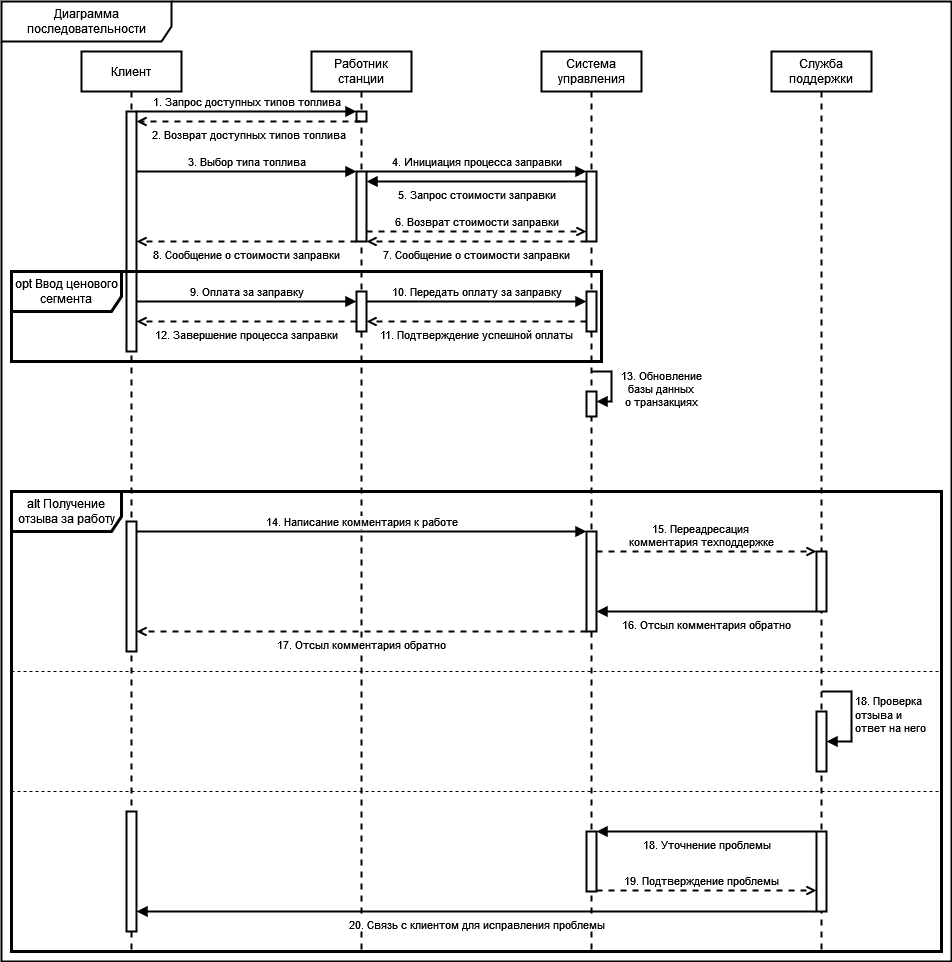

The diagram above was exported from draw.io. Its source (the exported page's mxGraphModel, read from the mxfile embedded in the PNG):
<mxGraphModel dx="915" dy="781" grid="1" gridSize="10" guides="1" tooltips="1" connect="1" arrows="1" fold="1" page="1" pageScale="1" pageWidth="850" pageHeight="1100" math="0" shadow="0">
  <root>
    <mxCell id="0" />
    <mxCell id="1" parent="0" />
    <mxCell id="4vtOYGY8kwyqNaTi0m9n-18" value="Диаграмма последовательности" style="shape=umlFrame;whiteSpace=wrap;html=1;pointerEvents=0;width=170;height=40;strokeWidth=2;" parent="1" vertex="1">
      <mxGeometry x="590" y="10" width="950" height="960" as="geometry" />
    </mxCell>
    <mxCell id="4vtOYGY8kwyqNaTi0m9n-21" value="Клиент" style="shape=umlLifeline;perimeter=lifelinePerimeter;whiteSpace=wrap;html=1;container=1;dropTarget=0;collapsible=0;recursiveResize=0;outlineConnect=0;portConstraint=eastwest;newEdgeStyle={&quot;curved&quot;:0,&quot;rounded&quot;:0};strokeWidth=2;" parent="1" vertex="1">
      <mxGeometry x="670" y="60" width="100" height="900" as="geometry" />
    </mxCell>
    <mxCell id="4vtOYGY8kwyqNaTi0m9n-28" value="" style="html=1;points=[[0,0,0,0,5],[0,1,0,0,-5],[1,0,0,0,5],[1,1,0,0,-5]];perimeter=orthogonalPerimeter;outlineConnect=0;targetShapes=umlLifeline;portConstraint=eastwest;newEdgeStyle={&quot;curved&quot;:0,&quot;rounded&quot;:0};strokeWidth=2;" parent="4vtOYGY8kwyqNaTi0m9n-21" vertex="1">
      <mxGeometry x="45" y="60" width="10" height="240" as="geometry" />
    </mxCell>
    <mxCell id="4vtOYGY8kwyqNaTi0m9n-22" value="Работник станции" style="shape=umlLifeline;perimeter=lifelinePerimeter;whiteSpace=wrap;html=1;container=1;dropTarget=0;collapsible=0;recursiveResize=0;outlineConnect=0;portConstraint=eastwest;newEdgeStyle={&quot;curved&quot;:0,&quot;rounded&quot;:0};strokeWidth=2;" parent="1" vertex="1">
      <mxGeometry x="900" y="60" width="100" height="900" as="geometry" />
    </mxCell>
    <mxCell id="4vtOYGY8kwyqNaTi0m9n-23" value="" style="html=1;points=[[0,0,0,0,5],[0,1,0,0,-5],[1,0,0,0,5],[1,1,0,0,-5]];perimeter=orthogonalPerimeter;outlineConnect=0;targetShapes=umlLifeline;portConstraint=eastwest;newEdgeStyle={&quot;curved&quot;:0,&quot;rounded&quot;:0};strokeWidth=2;" parent="4vtOYGY8kwyqNaTi0m9n-22" vertex="1">
      <mxGeometry x="45" y="60" width="10" height="10" as="geometry" />
    </mxCell>
    <mxCell id="4vtOYGY8kwyqNaTi0m9n-31" value="" style="html=1;points=[[0,0,0,0,5],[0,1,0,0,-5],[1,0,0,0,5],[1,1,0,0,-5]];perimeter=orthogonalPerimeter;outlineConnect=0;targetShapes=umlLifeline;portConstraint=eastwest;newEdgeStyle={&quot;curved&quot;:0,&quot;rounded&quot;:0};strokeWidth=2;" parent="4vtOYGY8kwyqNaTi0m9n-22" vertex="1">
      <mxGeometry x="45" y="120" width="10" height="70" as="geometry" />
    </mxCell>
    <mxCell id="4vtOYGY8kwyqNaTi0m9n-39" value="" style="html=1;points=[[0,0,0,0,5],[0,1,0,0,-5],[1,0,0,0,5],[1,1,0,0,-5]];perimeter=orthogonalPerimeter;outlineConnect=0;targetShapes=umlLifeline;portConstraint=eastwest;newEdgeStyle={&quot;curved&quot;:0,&quot;rounded&quot;:0};strokeWidth=2;" parent="4vtOYGY8kwyqNaTi0m9n-22" vertex="1">
      <mxGeometry x="45" y="240" width="10" height="40" as="geometry" />
    </mxCell>
    <mxCell id="4vtOYGY8kwyqNaTi0m9n-24" value="Система управления" style="shape=umlLifeline;perimeter=lifelinePerimeter;whiteSpace=wrap;html=1;container=1;dropTarget=0;collapsible=0;recursiveResize=0;outlineConnect=0;portConstraint=eastwest;newEdgeStyle={&quot;curved&quot;:0,&quot;rounded&quot;:0};strokeWidth=2;" parent="1" vertex="1">
      <mxGeometry x="1130" y="60" width="100" height="900" as="geometry" />
    </mxCell>
    <mxCell id="4vtOYGY8kwyqNaTi0m9n-25" value="" style="html=1;points=[[0,0,0,0,5],[0,1,0,0,-5],[1,0,0,0,5],[1,1,0,0,-5]];perimeter=orthogonalPerimeter;outlineConnect=0;targetShapes=umlLifeline;portConstraint=eastwest;newEdgeStyle={&quot;curved&quot;:0,&quot;rounded&quot;:0};strokeWidth=2;" parent="4vtOYGY8kwyqNaTi0m9n-24" vertex="1">
      <mxGeometry x="45" y="120" width="10" height="70" as="geometry" />
    </mxCell>
    <mxCell id="4vtOYGY8kwyqNaTi0m9n-33" value="" style="html=1;points=[[0,0,0,0,5],[0,1,0,0,-5],[1,0,0,0,5],[1,1,0,0,-5]];perimeter=orthogonalPerimeter;outlineConnect=0;targetShapes=umlLifeline;portConstraint=eastwest;newEdgeStyle={&quot;curved&quot;:0,&quot;rounded&quot;:0};strokeWidth=2;" parent="4vtOYGY8kwyqNaTi0m9n-24" vertex="1">
      <mxGeometry x="45" y="240" width="10" height="40" as="geometry" />
    </mxCell>
    <mxCell id="DaDwhZEhizH2eBtOXTgz-14" value="13. Обновление &lt;br&gt;базы данных &lt;br&gt;о транзакциях" style="html=1;verticalAlign=bottom;endArrow=block;curved=0;rounded=0;strokeWidth=2;" parent="4vtOYGY8kwyqNaTi0m9n-24" target="4vtOYGY8kwyqNaTi0m9n-37" edge="1">
      <mxGeometry x="0.5385" y="51" width="80" relative="1" as="geometry">
        <mxPoint x="50" y="320" as="sourcePoint" />
        <mxPoint x="55" y="335" as="targetPoint" />
        <Array as="points">
          <mxPoint x="50" y="320" />
          <mxPoint x="70" y="320" />
          <mxPoint x="70" y="340" />
          <mxPoint x="70" y="350" />
        </Array>
        <mxPoint x="50" y="-41" as="offset" />
      </mxGeometry>
    </mxCell>
    <mxCell id="4vtOYGY8kwyqNaTi0m9n-37" value="" style="html=1;points=[[0,0,0,0,5],[0,1,0,0,-5],[1,0,0,0,5],[1,1,0,0,-5]];perimeter=orthogonalPerimeter;outlineConnect=0;targetShapes=umlLifeline;portConstraint=eastwest;newEdgeStyle={&quot;curved&quot;:0,&quot;rounded&quot;:0};strokeWidth=2;" parent="4vtOYGY8kwyqNaTi0m9n-24" vertex="1">
      <mxGeometry x="45" y="340" width="10" height="25" as="geometry" />
    </mxCell>
    <mxCell id="DaDwhZEhizH2eBtOXTgz-1" value="1. Запрос доступных типов топлива" style="html=1;verticalAlign=bottom;endArrow=block;curved=0;rounded=0;strokeWidth=2;" parent="1" edge="1">
      <mxGeometry width="80" relative="1" as="geometry">
        <mxPoint x="725" y="120" as="sourcePoint" />
        <mxPoint x="945" y="120" as="targetPoint" />
        <Array as="points" />
        <mxPoint as="offset" />
      </mxGeometry>
    </mxCell>
    <mxCell id="DaDwhZEhizH2eBtOXTgz-4" value="2. Возврат доступных типов топлива" style="html=1;verticalAlign=top;endArrow=open;curved=0;rounded=0;strokeWidth=2;dashed=1;endFill=0;" parent="1" source="4vtOYGY8kwyqNaTi0m9n-22" target="4vtOYGY8kwyqNaTi0m9n-28" edge="1">
      <mxGeometry width="80" relative="1" as="geometry">
        <mxPoint x="735" y="130" as="sourcePoint" />
        <mxPoint x="955" y="130" as="targetPoint" />
        <Array as="points">
          <mxPoint x="830" y="130" />
        </Array>
        <mxPoint as="offset" />
      </mxGeometry>
    </mxCell>
    <mxCell id="DaDwhZEhizH2eBtOXTgz-5" value="3. Выбор типа топлива" style="html=1;verticalAlign=bottom;endArrow=block;curved=0;rounded=0;strokeWidth=2;" parent="1" source="4vtOYGY8kwyqNaTi0m9n-28" target="4vtOYGY8kwyqNaTi0m9n-31" edge="1">
      <mxGeometry width="80" relative="1" as="geometry">
        <mxPoint x="720" y="174.5" as="sourcePoint" />
        <mxPoint x="935" y="164.5" as="targetPoint" />
        <Array as="points">
          <mxPoint x="840" y="180" />
        </Array>
        <mxPoint as="offset" />
      </mxGeometry>
    </mxCell>
    <mxCell id="DaDwhZEhizH2eBtOXTgz-6" value="4. Инициация процесса заправки" style="html=1;verticalAlign=bottom;endArrow=block;curved=0;rounded=0;strokeWidth=2;" parent="1" source="4vtOYGY8kwyqNaTi0m9n-31" target="4vtOYGY8kwyqNaTi0m9n-25" edge="1">
      <mxGeometry width="80" relative="1" as="geometry">
        <mxPoint x="945" y="174.5" as="sourcePoint" />
        <mxPoint x="1165" y="174.5" as="targetPoint" />
        <Array as="points">
          <mxPoint x="1060" y="180" />
        </Array>
        <mxPoint as="offset" />
      </mxGeometry>
    </mxCell>
    <mxCell id="DaDwhZEhizH2eBtOXTgz-7" value="5. Запрос стоимости заправки" style="html=1;verticalAlign=top;endArrow=block;curved=0;rounded=0;strokeWidth=2;" parent="1" source="4vtOYGY8kwyqNaTi0m9n-25" target="4vtOYGY8kwyqNaTi0m9n-31" edge="1">
      <mxGeometry width="80" relative="1" as="geometry">
        <mxPoint x="1170" y="184.5" as="sourcePoint" />
        <mxPoint x="950" y="184.5" as="targetPoint" />
        <Array as="points">
          <mxPoint x="1060" y="190" />
        </Array>
        <mxPoint as="offset" />
      </mxGeometry>
    </mxCell>
    <mxCell id="DaDwhZEhizH2eBtOXTgz-8" value="6. Возврат стоимости заправки" style="html=1;verticalAlign=bottom;endArrow=open;curved=0;rounded=0;strokeWidth=2;dashed=1;endFill=0;" parent="1" source="4vtOYGY8kwyqNaTi0m9n-31" target="4vtOYGY8kwyqNaTi0m9n-25" edge="1">
      <mxGeometry width="80" relative="1" as="geometry">
        <mxPoint x="1145" y="304.5" as="sourcePoint" />
        <mxPoint x="935" y="304.5" as="targetPoint" />
        <Array as="points">
          <mxPoint x="1060" y="240" />
        </Array>
        <mxPoint as="offset" />
      </mxGeometry>
    </mxCell>
    <mxCell id="DaDwhZEhizH2eBtOXTgz-9" value="7. Сообщение о стоимости заправки" style="html=1;verticalAlign=top;endArrow=open;curved=0;rounded=0;strokeWidth=2;dashed=1;endFill=0;" parent="1" source="4vtOYGY8kwyqNaTi0m9n-25" target="4vtOYGY8kwyqNaTi0m9n-31" edge="1">
      <mxGeometry width="80" relative="1" as="geometry">
        <mxPoint x="955" y="314.5" as="sourcePoint" />
        <mxPoint x="1175" y="314.5" as="targetPoint" />
        <Array as="points">
          <mxPoint x="1060" y="250" />
        </Array>
        <mxPoint as="offset" />
      </mxGeometry>
    </mxCell>
    <mxCell id="DaDwhZEhizH2eBtOXTgz-10" value="8. Сообщение о стоимости заправки" style="html=1;verticalAlign=top;endArrow=open;curved=0;rounded=0;strokeWidth=2;endFill=0;dashed=1;" parent="1" source="4vtOYGY8kwyqNaTi0m9n-31" target="4vtOYGY8kwyqNaTi0m9n-28" edge="1">
      <mxGeometry width="80" relative="1" as="geometry">
        <mxPoint x="935" y="244.5" as="sourcePoint" />
        <mxPoint x="720" y="244.5" as="targetPoint" />
        <Array as="points">
          <mxPoint x="830" y="250" />
        </Array>
        <mxPoint as="offset" />
      </mxGeometry>
    </mxCell>
    <mxCell id="DaDwhZEhizH2eBtOXTgz-11" value="9. Оплата за заправку" style="html=1;verticalAlign=bottom;endArrow=block;curved=0;rounded=0;strokeWidth=2;" parent="1" target="4vtOYGY8kwyqNaTi0m9n-39" edge="1">
      <mxGeometry width="80" relative="1" as="geometry">
        <mxPoint x="725" y="310" as="sourcePoint" />
        <mxPoint x="930" y="310" as="targetPoint" />
        <Array as="points">
          <mxPoint x="830" y="310" />
        </Array>
        <mxPoint as="offset" />
      </mxGeometry>
    </mxCell>
    <mxCell id="DaDwhZEhizH2eBtOXTgz-12" value="11. Подтверждение успешной оплаты" style="html=1;verticalAlign=top;endArrow=open;curved=0;rounded=0;strokeWidth=2;dashed=1;endFill=0;" parent="1" edge="1">
      <mxGeometry width="80" relative="1" as="geometry">
        <mxPoint x="1175" y="330" as="sourcePoint" />
        <mxPoint x="955" y="330" as="targetPoint" />
        <Array as="points" />
        <mxPoint as="offset" />
      </mxGeometry>
    </mxCell>
    <mxCell id="DaDwhZEhizH2eBtOXTgz-13" value="12. Завершение процесса заправки" style="html=1;verticalAlign=top;endArrow=open;curved=0;rounded=0;strokeWidth=2;dashed=1;endFill=0;" parent="1" source="4vtOYGY8kwyqNaTi0m9n-39" edge="1">
      <mxGeometry width="80" relative="1" as="geometry">
        <mxPoint x="1185" y="330" as="sourcePoint" />
        <mxPoint x="725" y="330" as="targetPoint" />
        <Array as="points">
          <mxPoint x="880" y="330" />
        </Array>
        <mxPoint as="offset" />
      </mxGeometry>
    </mxCell>
    <mxCell id="_U8c429MeGO9G7ADaM29-1" value="opt Ввод ценового сегмента" style="shape=umlFrame;whiteSpace=wrap;html=1;pointerEvents=0;strokeWidth=3;width=110;height=40;" parent="1" vertex="1">
      <mxGeometry x="600" y="280" width="590" height="90" as="geometry" />
    </mxCell>
    <mxCell id="_Voh5ueAeouAEqWgpNO4-2" value="10. Передать оплату за заправку" style="html=1;verticalAlign=bottom;endArrow=block;curved=0;rounded=0;strokeWidth=2;" parent="1" source="4vtOYGY8kwyqNaTi0m9n-39" target="4vtOYGY8kwyqNaTi0m9n-33" edge="1">
      <mxGeometry width="80" relative="1" as="geometry">
        <mxPoint x="950" y="310" as="sourcePoint" />
        <mxPoint x="1170" y="310" as="targetPoint" />
        <Array as="points">
          <mxPoint x="1055" y="310" />
        </Array>
        <mxPoint as="offset" />
      </mxGeometry>
    </mxCell>
    <mxCell id="yRZFacHZC7VNnUp93jjn-1" value="Служба поддержки" style="shape=umlLifeline;perimeter=lifelinePerimeter;whiteSpace=wrap;html=1;container=1;dropTarget=0;collapsible=0;recursiveResize=0;outlineConnect=0;portConstraint=eastwest;newEdgeStyle={&quot;curved&quot;:0,&quot;rounded&quot;:0};strokeWidth=2;" parent="1" vertex="1">
      <mxGeometry x="1360" y="60" width="100" height="900" as="geometry" />
    </mxCell>
    <mxCell id="yRZFacHZC7VNnUp93jjn-6" value="" style="html=1;points=[[0,0,0,0,5],[0,1,0,0,-5],[1,0,0,0,5],[1,1,0,0,-5]];perimeter=orthogonalPerimeter;outlineConnect=0;targetShapes=umlLifeline;portConstraint=eastwest;newEdgeStyle={&quot;curved&quot;:0,&quot;rounded&quot;:0};strokeWidth=2;" parent="1" vertex="1">
      <mxGeometry x="715" y="530" width="10" height="130" as="geometry" />
    </mxCell>
    <mxCell id="yRZFacHZC7VNnUp93jjn-7" value="" style="html=1;points=[[0,0,0,0,5],[0,1,0,0,-5],[1,0,0,0,5],[1,1,0,0,-5]];perimeter=orthogonalPerimeter;outlineConnect=0;targetShapes=umlLifeline;portConstraint=eastwest;newEdgeStyle={&quot;curved&quot;:0,&quot;rounded&quot;:0};strokeWidth=2;" parent="1" vertex="1">
      <mxGeometry x="1175" y="540" width="10" height="100" as="geometry" />
    </mxCell>
    <mxCell id="yRZFacHZC7VNnUp93jjn-8" value="alt Получение отзыва за работу" style="shape=umlFrame;whiteSpace=wrap;html=1;pointerEvents=0;strokeWidth=3;width=110;height=40;movable=1;resizable=1;rotatable=1;deletable=1;editable=1;locked=0;connectable=1;" parent="1" vertex="1">
      <mxGeometry x="600" y="500" width="930" height="460" as="geometry" />
    </mxCell>
    <mxCell id="yRZFacHZC7VNnUp93jjn-9" value="" style="html=1;points=[[0,0,0,0,5],[0,1,0,0,-5],[1,0,0,0,5],[1,1,0,0,-5]];perimeter=orthogonalPerimeter;outlineConnect=0;targetShapes=umlLifeline;portConstraint=eastwest;newEdgeStyle={&quot;curved&quot;:0,&quot;rounded&quot;:0};strokeWidth=2;" parent="1" vertex="1">
      <mxGeometry x="1405" y="560" width="10" height="60" as="geometry" />
    </mxCell>
    <mxCell id="yRZFacHZC7VNnUp93jjn-10" value="" style="html=1;points=[[0,0,0,0,5],[0,1,0,0,-5],[1,0,0,0,5],[1,1,0,0,-5]];perimeter=orthogonalPerimeter;outlineConnect=0;targetShapes=umlLifeline;portConstraint=eastwest;newEdgeStyle={&quot;curved&quot;:0,&quot;rounded&quot;:0};strokeWidth=2;" parent="1" vertex="1">
      <mxGeometry x="1405" y="720" width="10" height="60" as="geometry" />
    </mxCell>
    <mxCell id="yRZFacHZC7VNnUp93jjn-11" value="&lt;div&gt;18. Проверка&amp;nbsp;&lt;/div&gt;&lt;div&gt;отзыва и &lt;br&gt;&lt;/div&gt;&lt;div&gt;ответ на него&lt;br&gt;&lt;/div&gt;" style="html=1;align=left;spacingLeft=2;endArrow=block;rounded=0;edgeStyle=orthogonalEdgeStyle;curved=0;rounded=0;strokeWidth=2;" parent="1" target="yRZFacHZC7VNnUp93jjn-10" edge="1">
      <mxGeometry relative="1" as="geometry">
        <mxPoint x="1410" y="700" as="sourcePoint" />
        <Array as="points">
          <mxPoint x="1440" y="700" />
          <mxPoint x="1440" y="750" />
        </Array>
        <mxPoint x="1415" y="730" as="targetPoint" />
      </mxGeometry>
    </mxCell>
    <mxCell id="yRZFacHZC7VNnUp93jjn-12" value="14. Написание комментария к работе" style="html=1;verticalAlign=bottom;endArrow=block;curved=0;rounded=0;strokeWidth=2;" parent="1" edge="1">
      <mxGeometry width="80" relative="1" as="geometry">
        <mxPoint x="725" y="540" as="sourcePoint" />
        <mxPoint x="1175" y="540" as="targetPoint" />
        <Array as="points">
          <mxPoint x="850" y="540" />
        </Array>
        <mxPoint as="offset" />
      </mxGeometry>
    </mxCell>
    <mxCell id="yRZFacHZC7VNnUp93jjn-13" value="17. Отсыл комментария обратно" style="html=1;verticalAlign=top;endArrow=open;curved=0;rounded=0;strokeWidth=2;dashed=1;endFill=0;" parent="1" edge="1">
      <mxGeometry width="80" relative="1" as="geometry">
        <mxPoint x="1175" y="640" as="sourcePoint" />
        <mxPoint x="725" y="640" as="targetPoint" />
        <Array as="points">
          <mxPoint x="831" y="640" />
        </Array>
        <mxPoint as="offset" />
      </mxGeometry>
    </mxCell>
    <mxCell id="yRZFacHZC7VNnUp93jjn-14" value="" style="endArrow=none;dashed=1;html=1;rounded=0;fontSize=12;startSize=8;endSize=8;curved=1;movable=1;resizable=1;rotatable=1;deletable=1;editable=1;locked=0;connectable=1;" parent="1" edge="1">
      <mxGeometry width="50" height="50" relative="1" as="geometry">
        <mxPoint x="600" y="680" as="sourcePoint" />
        <mxPoint x="1530" y="680" as="targetPoint" />
      </mxGeometry>
    </mxCell>
    <mxCell id="yRZFacHZC7VNnUp93jjn-15" value="" style="endArrow=none;dashed=1;html=1;rounded=0;fontSize=12;startSize=8;endSize=8;curved=1;movable=1;resizable=1;rotatable=1;deletable=1;editable=1;locked=0;connectable=1;" parent="1" edge="1">
      <mxGeometry width="50" height="50" relative="1" as="geometry">
        <mxPoint x="600" y="800" as="sourcePoint" />
        <mxPoint x="1530" y="800" as="targetPoint" />
      </mxGeometry>
    </mxCell>
    <mxCell id="yRZFacHZC7VNnUp93jjn-16" value="&lt;div&gt;15. Переадресация&amp;nbsp;&lt;/div&gt;&lt;div&gt;комментария техподдержке&lt;/div&gt;" style="html=1;verticalAlign=bottom;endArrow=open;curved=0;rounded=0;strokeWidth=2;dashed=1;endFill=0;" parent="1" source="yRZFacHZC7VNnUp93jjn-7" target="yRZFacHZC7VNnUp93jjn-9" edge="1">
      <mxGeometry x="-0.0455" width="80" relative="1" as="geometry">
        <mxPoint x="1185" y="560" as="sourcePoint" />
        <mxPoint x="1405" y="560" as="targetPoint" />
        <Array as="points">
          <mxPoint x="1250" y="560" />
        </Array>
        <mxPoint as="offset" />
      </mxGeometry>
    </mxCell>
    <mxCell id="yRZFacHZC7VNnUp93jjn-17" value="16. Отсыл комментария обратно" style="html=1;verticalAlign=top;endArrow=block;curved=0;rounded=0;strokeWidth=2;endFill=1;" parent="1" edge="1">
      <mxGeometry width="80" relative="1" as="geometry">
        <mxPoint x="1405" y="620" as="sourcePoint" />
        <mxPoint x="1185" y="620" as="targetPoint" />
        <Array as="points">
          <mxPoint x="1275" y="620" />
        </Array>
        <mxPoint as="offset" />
      </mxGeometry>
    </mxCell>
    <mxCell id="yRZFacHZC7VNnUp93jjn-18" value="" style="html=1;points=[[0,0,0,0,5],[0,1,0,0,-5],[1,0,0,0,5],[1,1,0,0,-5]];perimeter=orthogonalPerimeter;outlineConnect=0;targetShapes=umlLifeline;portConstraint=eastwest;newEdgeStyle={&quot;curved&quot;:0,&quot;rounded&quot;:0};strokeWidth=2;" parent="1" vertex="1">
      <mxGeometry x="715" y="820" width="10" height="120" as="geometry" />
    </mxCell>
    <mxCell id="yRZFacHZC7VNnUp93jjn-19" value="" style="html=1;points=[[0,0,0,0,5],[0,1,0,0,-5],[1,0,0,0,5],[1,1,0,0,-5]];perimeter=orthogonalPerimeter;outlineConnect=0;targetShapes=umlLifeline;portConstraint=eastwest;newEdgeStyle={&quot;curved&quot;:0,&quot;rounded&quot;:0};strokeWidth=2;" parent="1" vertex="1">
      <mxGeometry x="1175" y="840" width="10" height="60" as="geometry" />
    </mxCell>
    <mxCell id="yRZFacHZC7VNnUp93jjn-20" value="" style="html=1;points=[[0,0,0,0,5],[0,1,0,0,-5],[1,0,0,0,5],[1,1,0,0,-5]];perimeter=orthogonalPerimeter;outlineConnect=0;targetShapes=umlLifeline;portConstraint=eastwest;newEdgeStyle={&quot;curved&quot;:0,&quot;rounded&quot;:0};strokeWidth=2;" parent="1" vertex="1">
      <mxGeometry x="1405" y="840" width="10" height="80" as="geometry" />
    </mxCell>
    <mxCell id="yRZFacHZC7VNnUp93jjn-21" value="20. Связь с клиентом для исправления проблемы" style="html=1;verticalAlign=top;endArrow=block;curved=0;rounded=0;strokeWidth=2;endFill=1;" parent="1" target="yRZFacHZC7VNnUp93jjn-18" edge="1">
      <mxGeometry width="80" relative="1" as="geometry">
        <mxPoint x="1405" y="920" as="sourcePoint" />
        <mxPoint x="1185" y="920" as="targetPoint" />
        <Array as="points">
          <mxPoint x="1275" y="920" />
        </Array>
        <mxPoint as="offset" />
      </mxGeometry>
    </mxCell>
    <mxCell id="yRZFacHZC7VNnUp93jjn-22" value="18. Уточнение проблемы" style="html=1;verticalAlign=top;endArrow=block;curved=0;rounded=0;strokeWidth=2;endFill=1;" parent="1" edge="1">
      <mxGeometry width="80" relative="1" as="geometry">
        <mxPoint x="1405" y="840" as="sourcePoint" />
        <mxPoint x="1185" y="840" as="targetPoint" />
        <Array as="points">
          <mxPoint x="1275" y="840" />
        </Array>
        <mxPoint as="offset" />
      </mxGeometry>
    </mxCell>
    <mxCell id="yRZFacHZC7VNnUp93jjn-23" value="19. Подтверждение проблемы" style="html=1;verticalAlign=bottom;endArrow=open;curved=0;rounded=0;strokeWidth=2;dashed=1;endFill=0;" parent="1" edge="1">
      <mxGeometry x="-0.0455" width="80" relative="1" as="geometry">
        <mxPoint x="1185" y="899" as="sourcePoint" />
        <mxPoint x="1405" y="899" as="targetPoint" />
        <Array as="points" />
        <mxPoint as="offset" />
      </mxGeometry>
    </mxCell>
  </root>
</mxGraphModel>